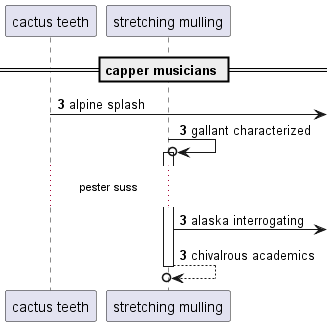

The diagram above was rendered by PlantUML. Its source (embedded in the PNG):
@startuml
participant "cactus teeth" as 0
participant "stretching mulling" as 1
== capper musicians ==
autonumber 3 0
0 ->] : alpine splash
1 ->o 1++ : gallant characterized
...pester suss...
1 ->] : alaska interrogating
return chivalrous academics
autonumber stop
@enduml